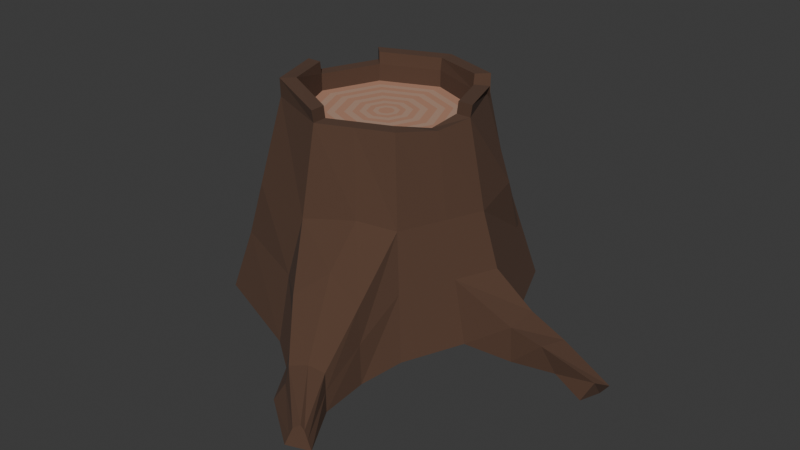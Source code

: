 # Source: cutting-tree.blend  (saved by Blender 4.2.66; exported with 4.5.12 LTS)
import bpy
from mathutils import Matrix  # noqa: F401  (used for matrix-valued properties, if any)

bpy.ops.wm.read_factory_settings(use_empty=True)
scene = bpy.context.scene
scene.name = 'Scene'

# ---- collections
col_collection = bpy.data.collections.new('Collection'); scene.collection.children.link(col_collection)

# ---- materials (node trees are filled in below, after node groups)
mat_material_001 = bpy.data.materials.new('Material.001')
mat_material_002 = bpy.data.materials.new('Material.002')
mat_material_003 = bpy.data.materials.new('Material.003')

# ---- material node trees
mat_material_001.use_nodes = True; mat_material_001.node_tree.nodes.clear()
_N = mat_material_001.node_tree.nodes; _L = mat_material_001.node_tree.links
n0 = _N.new('ShaderNodeBsdfPrincipled'); n0.name = 'Principled BSDF'; n0.location = (10, 300)
n0.inputs[0].default_value = (0.09185, 0.04659, 0.02808, 1.0)
n0.inputs[2].default_value = 1.0
n1 = _N.new('ShaderNodeOutputMaterial'); n1.name = 'Material Output'; n1.location = (300, 300)
_L.new(n0.outputs[0], n1.inputs[0])
n1.is_active_output = True
mat_material_002.use_nodes = True; mat_material_002.node_tree.nodes.clear()
_N = mat_material_002.node_tree.nodes; _L = mat_material_002.node_tree.links
n0 = _N.new('ShaderNodeBsdfPrincipled'); n0.name = 'Principled BSDF'; n0.location = (10, 300)
n0.inputs[0].default_value = (0.4627, 0.2496, 0.1682, 1.0)
n1 = _N.new('ShaderNodeOutputMaterial'); n1.name = 'Material Output'; n1.location = (300, 300)
_L.new(n0.outputs[0], n1.inputs[0])
n1.is_active_output = True
mat_material_003.use_nodes = True; mat_material_003.node_tree.nodes.clear()
_N = mat_material_003.node_tree.nodes; _L = mat_material_003.node_tree.links
n0 = _N.new('ShaderNodeBsdfPrincipled'); n0.name = 'Principled BSDF'; n0.location = (10, 300)
n0.inputs[0].default_value = (0.4696, 0.2995, 0.2175, 1.0)
n1 = _N.new('ShaderNodeOutputMaterial'); n1.name = 'Material Output'; n1.location = (300, 300)
_L.new(n0.outputs[0], n1.inputs[0])
n1.is_active_output = True

# ---- world
world_world = bpy.data.worlds.new('World'); scene.world = world_world
world_world.use_nodes = True; world_world.node_tree.nodes.clear()
_N = world_world.node_tree.nodes; _L = world_world.node_tree.links
n0 = _N.new('ShaderNodeOutputWorld'); n0.name = 'World Output'; n0.location = (300, 300)
n1 = _N.new('ShaderNodeBackground'); n1.name = 'Background'; n1.location = (10, 300)
n1.inputs[0].default_value = (0.05088, 0.05088, 0.05088, 1.0)
_L.new(n1.outputs[0], n0.inputs[0])
n0.is_active_output = True
world_world.color = (0.05088, 0.05088, 0.05088)
world_world.sun_shadow_jitter_overblur = 0.0

# ---- meshes
me_circle = bpy.data.meshes.new('Circle')
me_circle.from_pydata([(0.06568, 0.1249, -0.2984), (0.02657, 0.1087, -0.2984), (0.01037, 0.06963, -0.2984), (0.02657, 0.03052, -0.2984), (0.06568, 0.01432, -0.2984), (0.1048, 0.03052, -0.2984), (0.121, 0.06963, -0.2984), (0.1036, 0.1092, -0.2984), (0.06278, 0.6437, -0.178), (-0.3426, 0.4757, -0.178), (-0.5105, 0.07035, -0.178), (-0.3426, -0.335, -0.178), (0.06278, -0.503, -0.178), (0.4682, -0.335, -0.178), (0.6361, 0.07035, -0.178), (0.4682, 0.4757, -0.178), (0.06278, 0.749, -0.178), (-0.4171, 0.5503, -0.178), (-0.6159, 0.07035, -0.178), (-0.4171, -0.4096, -0.178), (0.06278, -0.6083, -0.178), (0.5427, -0.4096, -0.178), (0.7415, 0.07035, -0.178), (0.5427, 0.5503, -0.178), (0.06278, 0.8768, -0.7754), (-0.5075, 0.6406, -0.7754), (-0.7437, 0.07035, -0.7754), (-0.4996, -0.5461, -0.7692), (0.06278, -0.7361, -0.7754), (0.633, -0.4999, -0.7754), (0.8692, 0.07035, -0.7754), (0.633, 0.6406, -0.7754), (0.06278, 1.13, -1.559), (-0.6866, 0.8197, -1.559), (-0.997, 0.07035, -1.559), (-0.6866, -0.679, -1.559), (0.06278, -0.9894, -1.559), (0.8121, -0.679, -1.559), (1.123, 0.07035, -1.559), (0.8121, 0.8197, -1.559), (-0.3494, 0.4825, -0.09229), (0.06403, 0.6538, -0.09229), (-0.3426, -0.3357, -0.05381), (-0.5206, 0.0691, -0.09229), (0.06403, -0.5156, -0.09229), (0.4721, 0.4735, -0.06393), (0.6487, 0.0691, -0.09229), (-0.4254, 0.5585, -0.09229), (0.06403, 0.7612, -0.09229), (-0.4186, -0.4117, -0.05381), (-0.6281, 0.0691, -0.09229), (0.06403, -0.623, -0.09229), (0.5481, 0.5495, -0.06393), (0.7562, 0.0691, -0.09229), (0.1132, 0.08843, -0.2984), (0.4951, 0.4108, -0.178), (0.5745, 0.4734, -0.178), (0.7754, 0.4834, -0.751), (0.8619, 0.6997, -1.559), (0.5092, 0.4191, -0.1151), (0.601, 0.4674, -0.117), (0.4799, 0.4473, -0.178), (0.5655, 0.5225, -0.2246), (0.6496, 0.6006, -0.7754), (0.8339, 0.7672, -1.559), (0.6781, -0.9152, -1.109), (0.2992, -1.078, -1.083), (0.7364, -0.9638, -1.601), (0.284, -1.153, -1.578), (0.7161, -1.254, -1.374), (0.5064, -1.342, -1.366), (0.7594, -1.298, -1.606), (0.4412, -1.417, -1.597), (0.8642, -1.587, -1.52), (0.7983, -1.615, -1.517), (0.9177, -1.591, -1.633), (0.7672, -1.654, -1.625), (0.08462, 0.02216, -0.2984), (0.2647, -0.4193, -0.178), (0.3018, -0.5093, -0.178), (0.3948, -0.6076, -0.7359), (0.436, -0.8348, -1.559), (0.4526, -0.9101, -0.9477), (0.5093, -1.059, -1.589), (0.6194, -1.294, -1.34), (0.6279, -1.353, -1.602), (0.8395, -1.591, -1.49), (0.8422, -1.623, -1.629), (0.1133, 0.05113, -0.2984), (0.592, -0.1219, -0.2252), (0.6716, -0.1579, -0.2113), (0.7654, -0.1803, -0.7754), (0.9861, -0.2591, -1.559), (0.7183, 0.7259, -1.148), (0.9898, 0.07035, -1.148), (0.7183, -0.5852, -1.148), (0.007287, -0.827, -1.164), (-0.5927, -0.5852, -1.148), (-0.8551, 0.1158, -1.099), (-0.5927, 0.7259, -1.148), (0.09326, 1.035, -1.199), (0.7618, 0.6209, -1.148), (0.7373, 0.6799, -1.148), (0.7058, -0.9383, -1.343), (0.31, -1.104, -1.323), (0.7367, -1.275, -1.485), (0.5021, -1.373, -1.476), (0.8896, -1.589, -1.574), (0.7835, -1.633, -1.568), (0.8408, -1.606, -1.556), (0.8705, -0.2178, -1.148), (1.361, 0.09791, -1.632), (1.292, -0.1769, -1.605), (1.282, -0.1803, -1.355), (1.292, 0.04101, -1.338), (1.602, 0.03066, -1.583), (1.578, -0.1114, -1.604), (1.498, -0.1627, -1.412), (1.546, 0.02555, -1.438), (1.826, 0.01832, -1.707), (1.781, -0.1401, -1.695), (1.853, -0.1106, -1.551), (1.911, -0.02648, -1.59), (-0.3426, 0.4757, -0.2984), (0.06278, 0.6437, -0.2984), (-0.5105, 0.07035, -0.2984), (-0.3426, -0.335, -0.2984), (0.06278, -0.503, -0.2984), (0.2647, -0.4193, -0.2984), (0.5623, -0.1079, -0.2984), (0.4682, -0.335, -0.2984), (0.4951, 0.4108, -0.2984), (0.6361, 0.07035, -0.2984), (0.4682, 0.4757, -0.2984), (0.4799, 0.4473, -0.2984), (-0.2884, 0.4216, -0.2984), (0.06278, 0.5671, -0.2984), (-0.4339, 0.07035, -0.2984), (-0.2884, -0.2809, -0.2984), (0.06278, -0.4264, -0.2984), (0.2376, -0.3539, -0.2984), (0.4969, -0.08079, -0.2984), (0.414, -0.2809, -0.2984), (0.475, 0.2744, -0.2984), (0.5595, 0.07035, -0.2984), (0.2624, 0.4844, -0.2984), (0.4146, 0.4203, -0.2984), (-0.2507, 0.3839, -0.2984), (0.06278, 0.5137, -0.2984), (-0.3806, 0.07035, -0.2984), (-0.2507, -0.2432, -0.2984), (0.06278, -0.373, -0.2984), (0.2188, -0.3084, -0.2984), (0.4514, -0.06194, -0.2984), (0.3763, -0.2432, -0.2984), (0.4295, 0.2555, -0.2984), (0.5062, 0.07035, -0.2984), (0.2434, 0.4389, -0.2984), (0.3768, 0.3827, -0.2984), (-0.2131, 0.3462, -0.2984), (0.06278, 0.4605, -0.2984), (-0.3273, 0.07035, -0.2984), (-0.2131, -0.2055, -0.2984), (0.06278, -0.3198, -0.2984), (0.1999, -0.2629, -0.2984), (0.4059, -0.0431, -0.2984), (0.3386, -0.2055, -0.2984), (0.384, 0.2367, -0.2984), (0.4529, 0.07035, -0.2984), (0.2244, 0.3935, -0.2984), (0.339, 0.3452, -0.2984), (-0.1754, 0.3085, -0.2984), (0.06278, 0.4072, -0.2984), (-0.274, 0.07035, -0.2984), (-0.1754, -0.1678, -0.2984), (0.06278, -0.2664, -0.2984), (0.1811, -0.2174, -0.2984), (0.3604, -0.02425, -0.2984), (0.3009, -0.1678, -0.2984), (0.3385, 0.2178, -0.2984), (0.3996, 0.07035, -0.2984), (0.2054, 0.3481, -0.2984), (0.3013, 0.3077, -0.2984), (-0.1323, 0.2654, -0.2984), (0.06278, 0.3462, -0.2984), (-0.2131, 0.07035, -0.2984), (-0.1323, -0.1247, -0.2984), (0.06278, -0.2055, -0.2984), (0.1596, -0.1654, -0.2984), (0.3084, -0.002712, -0.2984), (0.2579, -0.1247, -0.2984), (0.2865, 0.1963, -0.2984), (0.3387, 0.07035, -0.2984), (0.1837, 0.2961, -0.2984), (0.2581, 0.2648, -0.2984), (-0.0946, 0.2277, -0.2984), (0.06278, 0.2929, -0.2984), (-0.1598, 0.07035, -0.2984), (-0.0946, -0.08702, -0.2984), (0.06278, -0.1522, -0.2984), (0.1407, -0.1199, -0.2984), (0.2629, 0.01614, -0.2984), (0.2202, -0.08702, -0.2984), (0.241, 0.1774, -0.2984), (0.2853, 0.07035, -0.2984), (0.1647, 0.2507, -0.2984), (0.2204, 0.2272, -0.2984), (-0.06235, 0.1955, -0.2984), (0.06278, 0.2473, -0.2984), (-0.1142, 0.07035, -0.2984), (-0.06235, -0.05478, -0.2984), (0.06278, -0.1066, -0.2984), (0.1246, -0.08101, -0.2984), (0.224, 0.03226, -0.2984), (0.1879, -0.05478, -0.2984), (0.2086, 0.1456, -0.2984), (0.2397, 0.07035, -0.2984), (0.1485, 0.2118, -0.2984), (0.1881, 0.1951, -0.2984), (-0.03004, 0.1632, -0.2984), (0.06278, 0.2016, -0.2984), (-0.06849, 0.07035, -0.2984), (-0.03004, -0.02247, -0.2984), (0.06278, -0.06092, -0.2984), (0.1084, -0.04201, -0.2984), (0.185, 0.04841, -0.2984), (0.1556, -0.02247, -0.2984), (0.1682, 0.1328, -0.2984), (0.1941, 0.07035, -0.2984), (0.1322, 0.1729, -0.2984), (0.1557, 0.163, -0.2984), (0.0007641, 0.1338, -0.2984), (0.06439, 0.1601, -0.2984), (-0.02559, 0.07016, -0.2984), (0.0007641, 0.006529, -0.2984), (0.06439, -0.01983, -0.2984), (0.09551, -0.006936, -0.2984), (0.1428, 0.04213, -0.2984), (0.128, 0.006529, -0.2984), (0.1352, 0.1165, -0.2984), (0.1544, 0.07016, -0.2984), (0.117, 0.1384, -0.2984), (0.1281, 0.1337, -0.2984)], [], [(1, 0, 7, 54, 6, 88, 5, 77, 4, 3, 2), (20, 19, 49, 51), (129, 132, 14, 89), (126, 127, 12, 11), (123, 125, 10, 9), (134, 133, 15, 61), (128, 130, 13, 78), (125, 126, 11, 10), (124, 123, 9, 8), (133, 124, 8, 15), (19, 20, 28, 27), (78, 13, 21, 79), (19, 18, 50, 49), (11, 12, 44, 42), (22, 14, 46, 53), (89, 14, 22, 90), (10, 11, 42, 43), (9, 10, 18, 17), (102, 93, 39, 64), (17, 18, 26, 25), (62, 23, 31, 63), (79, 21, 29, 80), (18, 19, 27, 26), (16, 17, 25, 24), (23, 16, 24, 31), (90, 22, 30, 91), (33, 34, 35, 36, 81, 37, 92, 38, 58, 64, 39, 32), (80, 29, 65, 82), (98, 97, 35, 34), (100, 99, 33, 32), (93, 100, 32, 39), (110, 94, 114, 113), (97, 96, 36, 35), (99, 98, 34, 33), (61, 45, 52, 62), (43, 42, 49, 50), (41, 40, 47, 48), (45, 41, 48, 52), (42, 44, 51, 49), (12, 20, 51, 44), (61, 15, 45), (18, 10, 43, 50), (15, 8, 41, 45), (56, 22, 53, 60), (8, 9, 40, 41), (9, 17, 47, 40), (16, 23, 52, 48), (17, 16, 48, 47), (62, 56, 60), (14, 55, 59, 46), (46, 59, 60, 53), (22, 56, 57, 30), (94, 101, 58, 38), (132, 131, 55, 14), (23, 62, 52), (55, 61, 59), (59, 61, 62, 60), (56, 62, 63, 57), (101, 102, 64, 58), (131, 134, 61, 55), (103, 67, 71, 105), (95, 37, 67, 103), (81, 36, 68, 83), (96, 28, 66, 104), (85, 72, 76, 87), (82, 65, 69, 84), (104, 66, 70, 106), (83, 68, 72, 85), (109, 107, 75, 87), (105, 71, 75, 107), (84, 69, 73, 86), (106, 70, 74, 108), (70, 84, 86, 74), (108, 109, 87, 76), (67, 83, 85, 71), (66, 82, 84, 70), (71, 85, 87, 75), (37, 81, 83, 67), (28, 80, 82, 66), (20, 79, 80, 28), (12, 78, 79, 20), (127, 128, 78, 12), (95, 110, 92, 37), (21, 90, 91, 29), (13, 89, 90, 21), (130, 129, 89, 13), (29, 91, 110, 95), (74, 86, 109, 108), (72, 106, 108, 76), (69, 105, 107, 73), (86, 73, 107, 109), (68, 104, 106, 72), (36, 96, 104, 68), (29, 95, 103, 65), (65, 103, 105, 69), (57, 63, 102, 101), (30, 57, 101, 94), (25, 26, 98, 99), (27, 28, 96, 97), (91, 30, 94, 110), (31, 24, 100, 93), (24, 25, 99, 100), (26, 27, 97, 98), (63, 31, 93, 102), (114, 111, 115, 118), (92, 110, 113, 112), (94, 38, 111, 114), (38, 92, 112, 111), (117, 118, 122, 121), (111, 112, 116, 115), (113, 114, 118, 117), (112, 113, 117, 116), (121, 122, 119, 120), (116, 117, 121, 120), (118, 115, 119, 122), (115, 116, 120, 119), (136, 135, 123, 124), (135, 137, 125, 123), (137, 138, 126, 125), (138, 139, 127, 126), (139, 140, 128, 127), (142, 141, 129, 130), (144, 143, 131, 132), (145, 136, 124, 133), (143, 146, 134, 131), (146, 145, 133, 134), (140, 142, 130, 128), (141, 144, 132, 129), (148, 147, 135, 136), (147, 149, 137, 135), (149, 150, 138, 137), (150, 151, 139, 138), (151, 152, 140, 139), (154, 153, 141, 142), (156, 155, 143, 144), (157, 148, 136, 145), (155, 158, 146, 143), (158, 157, 145, 146), (152, 154, 142, 140), (153, 156, 144, 141), (160, 159, 147, 148), (159, 161, 149, 147), (161, 162, 150, 149), (162, 163, 151, 150), (163, 164, 152, 151), (166, 165, 153, 154), (168, 167, 155, 156), (169, 160, 148, 157), (167, 170, 158, 155), (170, 169, 157, 158), (164, 166, 154, 152), (165, 168, 156, 153), (172, 171, 159, 160), (171, 173, 161, 159), (173, 174, 162, 161), (174, 175, 163, 162), (175, 176, 164, 163), (178, 177, 165, 166), (180, 179, 167, 168), (181, 172, 160, 169), (179, 182, 170, 167), (182, 181, 169, 170), (176, 178, 166, 164), (177, 180, 168, 165), (184, 183, 171, 172), (183, 185, 173, 171), (185, 186, 174, 173), (186, 187, 175, 174), (187, 188, 176, 175), (190, 189, 177, 178), (192, 191, 179, 180), (193, 184, 172, 181), (191, 194, 182, 179), (194, 193, 181, 182), (188, 190, 178, 176), (189, 192, 180, 177), (196, 195, 183, 184), (195, 197, 185, 183), (197, 198, 186, 185), (198, 199, 187, 186), (199, 200, 188, 187), (202, 201, 189, 190), (204, 203, 191, 192), (205, 196, 184, 193), (203, 206, 194, 191), (206, 205, 193, 194), (200, 202, 190, 188), (201, 204, 192, 189), (208, 207, 195, 196), (207, 209, 197, 195), (209, 210, 198, 197), (210, 211, 199, 198), (211, 212, 200, 199), (214, 213, 201, 202), (216, 215, 203, 204), (217, 208, 196, 205), (215, 218, 206, 203), (218, 217, 205, 206), (212, 214, 202, 200), (213, 216, 204, 201), (220, 219, 207, 208), (219, 221, 209, 207), (221, 222, 210, 209), (222, 223, 211, 210), (223, 224, 212, 211), (226, 225, 213, 214), (228, 227, 215, 216), (229, 220, 208, 217), (227, 230, 218, 215), (230, 229, 217, 218), (224, 226, 214, 212), (225, 228, 216, 213), (232, 231, 219, 220), (231, 233, 221, 219), (233, 234, 222, 221), (234, 235, 223, 222), (235, 236, 224, 223), (238, 237, 225, 226), (240, 239, 227, 228), (241, 232, 220, 229), (239, 242, 230, 227), (242, 241, 229, 230), (236, 238, 226, 224), (237, 240, 228, 225), (0, 1, 231, 232), (1, 2, 233, 231), (2, 3, 234, 233), (3, 4, 235, 234), (4, 77, 236, 235), (5, 88, 237, 238), (6, 54, 239, 240), (7, 0, 232, 241), (54, 7, 242, 239), (7, 241, 242), (77, 5, 238, 236), (88, 6, 240, 237)])
me_circle.polygons.foreach_set('material_index', [1, 0, 0, 0, 0, 0, 0, 0, 0, 0, 0, 0, 0, 0, 0, 0, 0, 0, 0, 0, 0, 0, 0, 0, 0, 0, 0, 0, 0, 0, 0, 0, 0, 0, 0, 0, 0, 0, 0, 0, 0, 0, 0, 0, 0, 0, 0, 0, 0, 0, 0, 0, 0, 0, 0, 0, 0, 0, 0, 0, 0, 0, 0, 0, 0, 0, 0, 0, 0, 0, 0, 0, 0, 0, 0, 0, 0, 0, 0, 0, 0, 0, 0, 0, 0, 0, 0, 0, 0, 0, 0, 0, 0, 0, 0, 0, 0, 0, 0, 0, 0, 0, 0, 0, 0, 0, 0, 0, 0, 0, 0, 0, 0, 0, 0, 0, 1, 1, 1, 1, 1, 1, 1, 1, 1, 1, 1, 1, 2, 2, 2, 2, 2, 2, 2, 2, 2, 2, 2, 2, 1, 1, 1, 1, 1, 1, 1, 1, 1, 1, 1, 1, 2, 2, 2, 2, 2, 2, 2, 2, 2, 2, 2, 2, 1, 1, 1, 1, 1, 1, 1, 1, 1, 1, 1, 1, 2, 2, 2, 2, 2, 2, 2, 2, 2, 2, 2, 2, 1, 1, 1, 1, 1, 1, 1, 1, 1, 1, 1, 1, 2, 2, 2, 2, 2, 2, 2, 2, 2, 2, 2, 2, 1, 1, 1, 1, 1, 1, 1, 1, 1, 1, 1, 1, 2, 2, 2, 2, 2, 2, 2, 2, 2, 2, 2, 2])
_uv = me_circle.uv_layers.new(name='UVMap')
_uv.uv.foreach_set('vector', [0.0, 0.0, 0.0, 0.0, 0.0, 0.0, 0.0, 0.0, 0.0, 0.0, 0.0, 0.0, 0.0, 0.0, 0.0, 0.0, 0.0, 0.0, 0.0, 0.0, 0.0, 0.0, 0.0, 0.0, 0.0, 0.0, 0.0, 0.0, 0.0, 0.0, 0.0, 0.0, 0.0, 0.0, 0.0, 0.0, 0.0, 0.0, 0.0, 0.0, 0.0, 0.0, 0.0, 0.0, 0.0, 0.0, 0.0, 0.0, 0.0, 0.0, 0.0, 0.0, 0.0, 0.0, 0.0, 0.0, 0.0, 0.0, 0.0, 0.0, 0.0, 0.0, 0.0, 0.0, 0.0, 0.0, 0.0, 0.0, 0.0, 0.0, 0.0, 0.0, 0.0, 0.0, 0.0, 0.0, 0.0, 0.0, 0.0, 0.0, 0.0, 0.0, 0.0, 0.0, 0.0, 0.0, 0.0, 0.0, 0.0, 0.0, 0.0, 0.0, 0.0, 0.0, 0.0, 0.0, 0.0, 0.0, 0.0, 0.0, 0.0, 0.0, 0.0, 0.0, 0.0, 0.0, 0.0, 0.0, 0.0, 0.0, 0.0, 0.0, 0.0, 0.0, 0.0, 0.0, 0.0, 0.0, 0.0, 0.0, 0.0, 0.0, 0.0, 0.0, 0.0, 0.0, 0.0, 0.0, 0.0, 0.0, 0.0, 0.0, 0.0, 0.0, 0.0, 0.0, 0.0, 0.0, 0.0, 0.0, 0.0, 0.0, 0.0, 0.0, 0.0, 0.0, 0.0, 0.0, 0.0, 0.0, 0.0, 0.0, 0.0, 0.0, 0.0, 0.0, 0.0, 0.0, 0.0, 0.0, 0.0, 0.0, 0.0, 0.0, 0.0, 0.0, 0.0, 0.0, 0.0, 0.0, 0.0, 0.0, 0.0, 0.0, 0.0, 0.0, 0.0, 0.0, 0.0, 0.0, 0.0, 0.0, 0.0, 0.0, 0.0, 0.0, 0.0, 0.0, 0.0, 0.0, 0.0, 0.0, 0.0, 0.0, 0.0, 0.0, 0.0, 0.0, 0.0, 0.0, 0.0, 0.0, 0.0, 0.0, 0.0, 0.0, 0.0, 0.0, 0.0, 0.0, 0.0, 0.0, 0.0, 0.0, 0.0, 0.0, 0.0, 0.0, 0.0, 0.0, 0.0, 0.0, 0.0, 0.0, 0.0, 0.0, 0.0, 0.0, 0.0, 0.0, 0.0, 0.0, 0.0, 0.0, 0.0, 0.0, 0.0, 0.0, 0.0, 0.0, 0.0, 0.0, 0.0, 0.0, 0.0, 0.0, 0.0, 0.0, 0.0, 0.0, 0.0, 0.0, 0.0, 0.0, 0.0, 0.0, 0.0, 0.0, 0.0, 0.0, 0.0, 0.0, 0.0, 0.0, 0.0, 0.0, 0.0, 0.0, 0.0, 0.0, 0.0, 0.0, 0.0, 0.0, 0.0, 0.0, 0.0, 0.0, 0.0, 0.0, 0.0, 0.0, 0.0, 0.0, 0.0, 0.0, 0.0, 0.0, 0.0, 0.0, 0.0, 0.0, 0.0, 0.0, 0.0, 0.0, 0.0, 0.0, 0.0, 0.0, 0.0, 0.0, 0.0, 0.0, 0.0, 0.0, 0.0, 0.0, 0.0, 0.0, 0.0, 0.0, 0.0, 0.0, 0.0, 0.0, 0.0, 0.0, 0.0, 0.0, 0.0, 0.0, 0.0, 0.0, 0.0, 0.0, 0.0, 0.0, 0.0, 0.0, 0.0, 0.0, 0.0, 0.0, 0.0, 0.0, 0.0, 0.0, 0.0, 0.0, 0.0, 0.0, 0.0, 0.0, 0.0, 0.0, 0.0, 0.0, 0.0, 0.0, 0.0, 0.0, 0.0, 0.0, 0.0, 0.0, 0.0, 0.0, 0.0, 0.0, 0.0, 0.0, 0.0, 0.0, 0.0, 0.0, 0.0, 0.0, 0.0, 0.0, 0.0, 0.0, 0.0, 0.0, 0.0, 0.0, 0.0, 0.0, 0.0, 0.0, 0.0, 0.0, 0.0, 0.0, 0.0, 0.0, 0.0, 0.0, 0.0, 0.0, 0.0, 0.0, 0.0, 0.0, 0.0, 0.0, 0.0, 0.0, 0.0, 0.0, 0.0, 0.0, 0.0, 0.0, 0.0, 0.0, 0.0, 0.0, 0.0, 0.0, 0.0, 0.0, 0.0, 0.0, 0.0, 0.0, 0.0, 0.0, 0.0, 0.0, 0.0, 0.0, 0.0, 0.0, 0.0, 0.0, 0.0, 0.0, 0.0, 0.0, 0.0, 0.0, 0.0, 0.0, 0.0, 0.0, 0.0, 0.0, 0.0, 0.0, 0.0, 0.0, 0.0, 0.0, 0.0, 0.0, 0.0, 0.0, 0.0, 0.0, 0.0, 0.0, 0.0, 0.0, 0.0, 0.0, 0.0, 0.0, 0.0, 0.0, 0.0, 0.0, 0.0, 0.0, 0.0, 0.0, 0.0, 0.0, 0.0, 0.0, 0.0, 0.0, 0.0, 0.0, 0.0, 0.0, 0.0, 0.0, 0.0, 0.0, 0.0, 0.0, 0.0, 0.0, 0.0, 0.0, 0.0, 0.0, 0.0, 0.0, 0.0, 0.0, 0.0, 0.0, 0.0, 0.0, 0.0, 0.0, 0.0, 0.0, 0.0, 0.0, 0.0, 0.0, 0.0, 0.0, 0.0, 0.0, 0.0, 0.0, 0.0, 0.0, 0.0, 0.0, 0.0, 0.0, 0.0, 0.0, 0.0, 0.0, 0.0, 0.0, 0.0, 0.0, 0.0, 0.0, 0.0, 0.0, 0.0, 0.0, 0.0, 0.0, 0.0, 0.0, 0.0, 0.0, 0.0, 0.0, 0.0, 0.0, 0.0, 0.0, 0.0, 0.0, 0.0, 0.0, 0.0, 0.0, 0.0, 0.0, 0.0, 0.0, 0.0, 0.0, 0.0, 0.0, 0.0, 0.0, 0.0, 0.0, 0.0, 0.0, 0.0, 0.0, 0.0, 0.0, 0.0, 0.0, 0.0, 0.0, 0.0, 0.0, 0.0, 0.0, 0.0, 0.0, 0.0, 0.0, 0.0, 0.0, 0.0, 0.0, 0.0, 0.0, 0.0, 0.0, 0.0, 0.0, 0.0, 0.0, 0.0, 0.0, 0.0, 0.0, 0.0, 0.0, 0.0, 0.0, 0.0, 0.0, 0.0, 0.0, 0.0, 0.0, 0.0, 0.0, 0.0, 0.0, 0.0, 0.0, 0.0, 0.0, 0.0, 0.0, 0.0, 0.0, 0.0, 0.0, 0.0, 0.0, 0.0, 0.0, 0.0, 0.0, 0.0, 0.0, 0.0, 0.0, 0.0, 0.0, 0.0, 0.0, 0.0, 0.0, 0.0, 0.0, 0.0, 0.0, 0.0, 0.0, 0.0, 0.0, 0.0, 0.0, 0.0, 0.0, 0.0, 0.0, 0.0, 0.0, 0.0, 0.0, 0.0, 0.0, 0.0, 0.0, 0.0, 0.0, 0.0, 0.0, 0.0, 0.0, 0.0, 0.0, 0.0, 0.0, 0.0, 0.0, 0.0, 0.0, 0.0, 0.0, 0.0, 0.0, 0.0, 0.0, 0.0, 0.0, 0.0, 0.0, 0.0, 0.0, 0.0, 0.0, 0.0, 0.0, 0.0, 0.0, 0.0, 0.0, 0.0, 0.0, 0.0, 0.0, 0.0, 0.0, 0.0, 0.0, 0.0, 0.0, 0.0, 0.0, 0.0, 0.0, 0.0, 0.0, 0.0, 0.0, 0.0, 0.0, 0.0, 0.0, 0.0, 0.0, 0.0, 0.0, 0.0, 0.0, 0.0, 0.0, 0.0, 0.0, 0.0, 0.0, 0.0, 0.0, 0.0, 0.0, 0.0, 0.0, 0.0, 0.0, 0.0, 0.0, 0.0, 0.0, 0.0, 0.0, 0.0, 0.0, 0.0, 0.0, 0.0, 0.0, 0.0, 0.0, 0.0, 0.0, 0.0, 0.0, 0.0, 0.0, 0.0, 0.0, 0.0, 0.0, 0.0, 0.0, 0.0, 0.0, 0.0, 0.0, 0.0, 0.0, 0.0, 0.0, 0.0, 0.0, 0.0, 0.0, 0.0, 0.0, 0.0, 0.0, 0.0, 0.0, 0.0, 0.0, 0.0, 0.0, 0.0, 0.0, 0.0, 0.0, 0.0, 0.0, 0.0, 0.0, 0.0, 0.0, 0.0, 0.0, 0.0, 0.0, 0.0, 0.0, 0.0, 0.0, 0.0, 0.0, 0.0, 0.0, 0.0, 0.0, 0.0, 0.0, 0.0, 0.0, 0.0, 0.0, 0.0, 0.0, 0.0, 0.0, 0.0, 0.0, 0.0, 0.0, 0.0, 0.0, 0.0, 0.0, 0.0, 0.0, 0.0, 0.0, 0.0, 0.0, 0.0, 0.0, 0.0, 0.0, 0.0, 0.0, 0.0, 0.0, 0.0, 0.0, 0.0, 0.0, 0.0, 0.0, 0.0, 0.0, 0.0, 0.0, 0.0, 0.0, 0.0, 0.0, 0.0, 0.0, 0.0, 0.0, 0.0, 0.0, 0.0, 0.0, 0.0, 0.0, 0.0, 0.0, 0.0, 0.0, 0.0, 0.0, 0.0, 0.0, 0.0, 0.0, 0.0, 0.0, 0.0, 0.0, 0.0, 0.0, 0.0, 0.0, 0.0, 0.0, 0.0, 0.0, 0.0, 0.0, 0.0, 0.0, 0.0, 0.0, 0.0, 0.0, 0.0, 0.0, 0.0, 0.0, 0.0, 0.0, 0.0, 0.0, 0.0, 0.0, 0.0, 0.0, 0.0, 0.0, 0.0, 0.0, 0.0, 0.0, 0.0, 0.0, 0.0, 0.0, 0.0, 0.0, 0.0, 0.0, 0.0, 0.0, 0.0, 0.0, 0.0, 0.0, 0.0, 0.0, 0.0, 0.0, 0.0, 0.0, 0.0, 0.0, 0.0, 0.0, 0.0, 0.0, 0.0, 0.0, 0.0, 0.0, 0.0, 0.0, 0.0, 0.0, 0.0, 0.0, 0.0, 0.0, 0.0, 0.0, 0.0, 0.0, 0.0, 0.0, 0.0, 0.0, 0.0, 0.0, 0.0, 0.0, 0.0, 0.0, 0.0, 0.0, 0.0, 0.0, 0.0, 0.0, 0.0, 0.0, 0.0, 0.0, 0.0, 0.0, 0.0, 0.0, 0.0, 0.0, 0.0, 0.0, 0.0, 0.0, 0.0, 0.0, 0.0, 0.0, 0.0, 0.0, 0.0, 0.0, 0.0, 0.0, 0.0, 0.0, 0.0, 0.0, 0.0, 0.0, 0.0, 0.0, 0.0, 0.0, 0.0, 0.0, 0.0, 0.0, 0.0, 0.0, 0.0, 0.0, 0.0, 0.0, 0.0, 0.0, 0.0, 0.0, 0.0, 0.0, 0.0, 0.0, 0.0, 0.0, 0.0, 0.0, 0.0, 0.0, 0.0, 0.0, 0.0, 0.0, 0.0, 0.0, 0.0, 0.0, 0.0, 0.0, 0.0, 0.0, 0.0, 0.0, 0.0, 0.0, 0.0, 0.0, 0.0, 0.0, 0.0, 0.0, 0.0, 0.0, 0.0, 0.0, 0.0, 0.0, 0.0, 0.0, 0.0, 0.0, 0.0, 0.0, 0.0, 0.0, 0.0, 0.0, 0.0, 0.0, 0.0, 0.0, 0.0, 0.0, 0.0, 0.0, 0.0, 0.0, 0.0, 0.0, 0.0, 0.0, 0.0, 0.0, 0.0, 0.0, 0.0, 0.0, 0.0, 0.0, 0.0, 0.0, 0.0, 0.0, 0.0, 0.0, 0.0, 0.0, 0.0, 0.0, 0.0, 0.0, 0.0, 0.0, 0.0, 0.0, 0.0, 0.0, 0.0, 0.0, 0.0, 0.0, 0.0, 0.0, 0.0, 0.0, 0.0, 0.0, 0.0, 0.0, 0.0, 0.0, 0.0, 0.0, 0.0, 0.0, 0.0, 0.0, 0.0, 0.0, 0.0, 0.0, 0.0, 0.0, 0.0, 0.0, 0.0, 0.0, 0.0, 0.0, 0.0, 0.0, 0.0, 0.0, 0.0, 0.0, 0.0, 0.0, 0.0, 0.0, 0.0, 0.0, 0.0, 0.0, 0.0, 0.0, 0.0, 0.0, 0.0, 0.0, 0.0, 0.0, 0.0, 0.0, 0.0, 0.0, 0.0, 0.0, 0.0, 0.0, 0.0, 0.0, 0.0, 0.0, 0.0, 0.0, 0.0, 0.0, 0.0, 0.0, 0.0, 0.0, 0.0, 0.0, 0.0, 0.0, 0.0, 0.0, 0.0, 0.0, 0.0, 0.0, 0.0, 0.0, 0.0, 0.0, 0.0, 0.0, 0.0, 0.0, 0.0, 0.0, 0.0, 0.0, 0.0, 0.0, 0.0, 0.0, 0.0, 0.0, 0.0, 0.0, 0.0, 0.0, 0.0, 0.0, 0.0, 0.0, 0.0, 0.0, 0.0, 0.0, 0.0, 0.0, 0.0, 0.0, 0.0, 0.0, 0.0, 0.0, 0.0, 0.0, 0.0, 0.0, 0.0, 0.0, 0.0, 0.0, 0.0, 0.0, 0.0, 0.0, 0.0, 0.0, 0.0, 0.0, 0.0, 0.0, 0.0, 0.0, 0.0, 0.0, 0.0, 0.0, 0.0, 0.0, 0.0, 0.0, 0.0, 0.0, 0.0, 0.0, 0.0, 0.0, 0.0, 0.0, 0.0, 0.0, 0.0, 0.0, 0.0, 0.0, 0.0, 0.0, 0.0, 0.0, 0.0, 0.0, 0.0, 0.0, 0.0, 0.0, 0.0, 0.0, 0.0, 0.0, 0.0, 0.0, 0.0, 0.0, 0.0, 0.0, 0.0, 0.0, 0.0, 0.0, 0.0, 0.0, 0.0, 0.0, 0.0, 0.0, 0.0, 0.0, 0.0, 0.0, 0.0, 0.0, 0.0, 0.0, 0.0, 0.0, 0.0, 0.0, 0.0, 0.0, 0.0, 0.0, 0.0, 0.0, 0.0, 0.0, 0.0, 0.0, 0.0, 0.0, 0.0, 0.0, 0.0, 0.0, 0.0, 0.0, 0.0, 0.0, 0.0, 0.0, 0.0, 0.0, 0.0, 0.0, 0.0, 0.0, 0.0, 0.0, 0.0, 0.0, 0.0, 0.0, 0.0, 0.0, 0.0, 0.0, 0.0, 0.0, 0.0, 0.0, 0.0, 0.0, 0.0, 0.0, 0.0, 0.0, 0.0, 0.0, 0.0, 0.0, 0.0, 0.0, 0.0, 0.0, 0.0, 0.0, 0.0, 0.0, 0.0, 0.0, 0.0, 0.0, 0.0, 0.0, 0.0, 0.0, 0.0, 0.0, 0.0, 0.0, 0.0, 0.0, 0.0, 0.0, 0.0, 0.0, 0.0, 0.0, 0.0, 0.0, 0.0, 0.0, 0.0, 0.0, 0.0, 0.0, 0.0, 0.0, 0.0, 0.0, 0.0, 0.0, 0.0, 0.0, 0.0, 0.0, 0.0, 0.0, 0.0, 0.0, 0.0, 0.0, 0.0, 0.0, 0.0, 0.0, 0.0, 0.0, 0.0, 0.0, 0.0, 0.0, 0.0, 0.0, 0.0, 0.0, 0.0, 0.0, 0.0, 0.0, 0.0, 0.0, 0.0, 0.0, 0.0, 0.0, 0.0, 0.0, 0.0, 0.0, 0.0, 0.0, 0.0, 0.0, 0.0, 0.0, 0.0, 0.0, 0.0, 0.0, 0.0, 0.0, 0.0, 0.0, 0.0, 0.0, 0.0, 0.0, 0.0, 0.0, 0.0, 0.0, 0.0, 0.0, 0.0, 0.0, 0.0, 0.0, 0.0, 0.0, 0.0, 0.0, 0.0, 0.0, 0.0, 0.0, 0.0, 0.0, 0.0, 0.0, 0.0, 0.0, 0.0, 0.0, 0.0, 0.0, 0.0, 0.0, 0.0, 0.0, 0.0, 0.0, 0.0, 0.0, 0.0, 0.0, 0.0, 0.0, 0.0, 0.0, 0.0, 0.0, 0.0, 0.0, 0.0, 0.0, 0.0, 0.0, 0.0, 0.0, 0.0, 0.0, 0.0, 0.0, 0.0, 0.0, 0.0, 0.0, 0.0, 0.0, 0.0, 0.0, 0.0, 0.0, 0.0, 0.0, 0.0, 0.0, 0.0, 0.0, 0.0, 0.0, 0.0, 0.0, 0.0, 0.0, 0.0, 0.0, 0.0, 0.0, 0.0, 0.0, 0.0, 0.0, 0.0, 0.0, 0.0, 0.0, 0.0, 0.0, 0.0, 0.0, 0.0, 0.0, 0.0, 0.0, 0.0, 0.0, 0.0, 0.0, 0.0, 0.0, 0.0, 0.0, 0.0, 0.0, 0.0, 0.0, 0.0, 0.0, 0.0, 0.0, 0.0, 0.0, 0.0, 0.0, 0.0, 0.0, 0.0, 0.0, 0.0, 0.0, 0.0, 0.0, 0.0, 0.0, 0.0, 0.0, 0.0, 0.0, 0.0, 0.0, 0.0, 0.0, 0.0, 0.0, 0.0, 0.0, 0.0, 0.0, 0.0, 0.0, 0.0, 0.0, 0.0, 0.0, 0.0, 0.0, 0.0, 0.0, 0.0, 0.0, 0.0, 0.0, 0.0, 0.0, 0.0, 0.0, 0.0, 0.0, 0.0, 0.0, 0.0, 0.0, 0.0, 0.0, 0.0, 0.0, 0.0, 0.0, 0.0, 0.0, 0.0, 0.0, 0.0, 0.0, 0.0, 0.0, 0.0, 0.0, 0.0, 0.0, 0.0, 0.0, 0.0, 0.0, 0.0, 0.0, 0.0, 0.0, 0.0, 0.0, 0.0, 0.0, 0.0, 0.0, 0.0, 0.0, 0.0, 0.0, 0.0, 0.0, 0.0, 0.0, 0.0, 0.0, 0.0, 0.0, 0.0, 0.0, 0.0, 0.0, 0.0, 0.0, 0.0, 0.0, 0.0, 0.0, 0.0, 0.0, 0.0, 0.0, 0.0, 0.0, 0.0, 0.0, 0.0, 0.0, 0.0, 0.0, 0.0, 0.0, 0.0, 0.0, 0.0, 0.0, 0.0, 0.0, 0.0, 0.0, 0.0, 0.0, 0.0, 0.0, 0.0, 0.0, 0.0, 0.0, 0.0, 0.0, 0.0, 0.0, 0.0, 0.0, 0.0, 0.0, 0.0, 0.0, 0.0, 0.0, 0.0, 0.0, 0.0, 0.0, 0.0, 0.0, 0.0, 0.0, 0.0, 0.0, 0.0, 0.0, 0.0, 0.0, 0.0, 0.0, 0.0, 0.0, 0.0, 0.0, 0.0, 0.0, 0.0, 0.0, 0.0, 0.0, 0.0, 0.0, 0.0, 0.0, 0.0, 0.0, 0.0, 0.0, 0.0, 0.0, 0.0, 0.0, 0.0, 0.0, 0.0, 0.0, 0.0, 0.0, 0.0, 0.0, 0.0, 0.0, 0.0, 0.0, 0.0, 0.0, 0.0, 0.0, 0.0, 0.0, 0.0, 0.0, 0.0, 0.0, 0.0, 0.0, 0.0, 0.0, 0.0, 0.0, 0.0, 0.0, 0.0, 0.0, 0.0, 0.0, 0.0, 0.0, 0.0, 0.0, 0.0, 0.0, 0.0, 0.0, 0.0, 0.0, 0.0, 0.0, 0.0, 0.0, 0.0, 0.0, 0.0, 0.0, 0.0, 0.0, 0.0, 0.0, 0.0, 0.0, 0.0, 0.0, 0.0, 0.0, 0.0, 0.0, 0.0, 0.0, 0.0, 0.0, 0.0, 0.0, 0.0, 0.0, 0.0, 0.0, 0.0, 0.0, 0.0, 0.0, 0.0, 0.0, 0.0, 0.0, 0.0, 0.0, 0.0, 0.0, 0.0, 0.0, 0.0, 0.0, 0.0, 0.0, 0.0, 0.0, 0.0, 0.0, 0.0, 0.0, 0.0, 0.0, 0.0, 0.0, 0.0, 0.0, 0.0, 0.0, 0.0, 0.0, 0.0, 0.0, 0.0, 0.0, 0.0, 0.0, 0.0, 0.0, 0.0, 0.0, 0.0, 0.0, 0.0, 0.0, 0.0, 0.0, 0.0, 0.0, 0.0, 0.0, 0.0, 0.0, 0.0, 0.0, 0.0, 0.0, 0.0, 0.0, 0.0, 0.0, 0.0, 0.0, 0.0, 0.0, 0.0, 0.0, 0.0, 0.0, 0.0, 0.0, 0.0, 0.0])
me_circle.materials.append(mat_material_001)
me_circle.materials.append(mat_material_002)
me_circle.materials.append(mat_material_003)
me_circle.update()

# ---- objects
ob_circle = bpy.data.objects.new('Circle', me_circle)

# ---- transforms, parenting, visibility, modifiers, constraints
ob_circle.location = (0.0, 0.0, 1.565)

# ---- collection membership
col_collection.objects.link(ob_circle)

# ---- scene / render settings (as saved in the file)
scene.frame_start = 1; scene.frame_end = 250; scene.frame_set(1)
scene.render.engine = 'BLENDER_EEVEE_NEXT'
bpy.context.view_layer.update()

# ---- added for rendering (the .blend has no active camera and no usable light): camera, sun
cam_auto = bpy.data.cameras.new('AutoCamera')
cam_auto.lens = 50.0
cam_auto.sensor_width = 36.0
cam_auto.clip_end = 1000.0
ob_auto_camera = bpy.data.objects.new('AutoCamera', cam_auto)
scene.collection.objects.link(ob_auto_camera)
ob_auto_camera.location = (4.4834, -5.09393, 3.90605)
ob_auto_camera.rotation_euler = (1.09748, -7.21219e-08, 0.694738)
scene.camera = ob_auto_camera
light_auto_sun = bpy.data.lights.new('AutoSun', 'SUN')
light_auto_sun.energy = 3.0
light_auto_sun.angle = 0.0523599
ob_auto_sun = bpy.data.objects.new('AutoSun', light_auto_sun)
scene.collection.objects.link(ob_auto_sun)
ob_auto_sun.rotation_euler = (0.872665, 0.174533, 0.523599)
bpy.context.view_layer.update()
